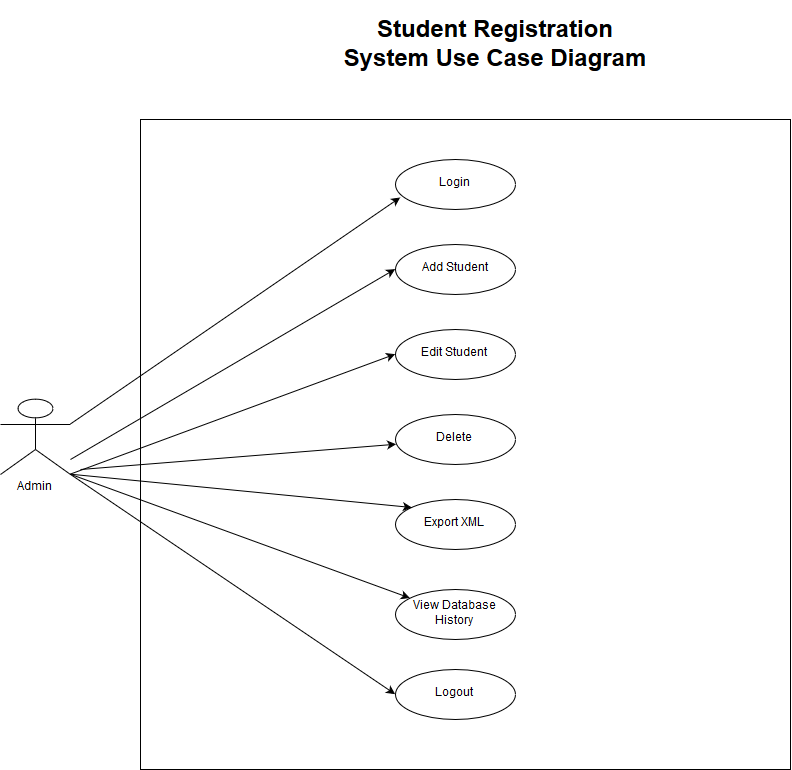

The diagram above was exported from draw.io. Its source (the exported page's mxGraphModel, read from the mxfile embedded in the PNG):
<mxGraphModel dx="1257" dy="737" grid="1" gridSize="10" guides="1" tooltips="1" connect="1" arrows="1" fold="1" page="1" pageScale="1" pageWidth="850" pageHeight="1100" math="0" shadow="0">
  <root>
    <mxCell id="0" />
    <mxCell id="1" parent="0" />
    <mxCell id="I6nwPEK39rSUFe8nbuzz-1" value="" style="whiteSpace=wrap;html=1;aspect=fixed;rounded=0;" vertex="1" parent="1">
      <mxGeometry x="170" y="190" width="650" height="650" as="geometry" />
    </mxCell>
    <object label="&lt;div&gt;Admin&lt;/div&gt;&lt;div&gt;&lt;br&gt;&lt;/div&gt;&lt;div&gt;&lt;br&gt;&lt;/div&gt;" id="I6nwPEK39rSUFe8nbuzz-2">
      <mxCell style="shape=umlActor;verticalLabelPosition=bottom;labelBackgroundColor=#ffffff;verticalAlign=top;html=1;outlineConnect=0;" vertex="1" parent="1">
        <mxGeometry x="30" y="470" width="70" height="75" as="geometry" />
      </mxCell>
    </object>
    <mxCell id="I6nwPEK39rSUFe8nbuzz-7" value="Login" style="ellipse;whiteSpace=wrap;html=1;" vertex="1" parent="1">
      <mxGeometry x="424.5" y="230" width="120" height="50" as="geometry" />
    </mxCell>
    <mxCell id="I6nwPEK39rSUFe8nbuzz-9" value="Add Student" style="ellipse;whiteSpace=wrap;html=1;" vertex="1" parent="1">
      <mxGeometry x="424.5" y="315" width="120" height="50" as="geometry" />
    </mxCell>
    <mxCell id="I6nwPEK39rSUFe8nbuzz-10" value="Edit Student" style="ellipse;whiteSpace=wrap;html=1;" vertex="1" parent="1">
      <mxGeometry x="424.5" y="400" width="120" height="50" as="geometry" />
    </mxCell>
    <mxCell id="I6nwPEK39rSUFe8nbuzz-11" value="Delete Student" style="ellipse;whiteSpace=wrap;html=1;" vertex="1" parent="1">
      <mxGeometry x="424.5" y="485" width="120" height="50" as="geometry" />
    </mxCell>
    <mxCell id="I6nwPEK39rSUFe8nbuzz-12" value="Export XML" style="ellipse;whiteSpace=wrap;html=1;" vertex="1" parent="1">
      <mxGeometry x="424.5" y="570" width="120" height="50" as="geometry" />
    </mxCell>
    <mxCell id="I6nwPEK39rSUFe8nbuzz-13" value="View Database History" style="ellipse;whiteSpace=wrap;html=1;" vertex="1" parent="1">
      <mxGeometry x="424.5" y="660" width="120" height="50" as="geometry" />
    </mxCell>
    <mxCell id="I6nwPEK39rSUFe8nbuzz-15" value="Logout" style="ellipse;whiteSpace=wrap;html=1;" vertex="1" parent="1">
      <mxGeometry x="424.5" y="740" width="120" height="50" as="geometry" />
    </mxCell>
    <mxCell id="I6nwPEK39rSUFe8nbuzz-24" value="" style="endArrow=classic;html=1;entryX=0.043;entryY=0.76;entryDx=0;entryDy=0;entryPerimeter=0;exitX=1;exitY=0.3333333333333333;exitDx=0;exitDy=0;exitPerimeter=0;" edge="1" parent="1" source="I6nwPEK39rSUFe8nbuzz-2" target="I6nwPEK39rSUFe8nbuzz-7">
      <mxGeometry width="50" height="50" relative="1" as="geometry">
        <mxPoint x="110" y="490" as="sourcePoint" />
        <mxPoint x="380" y="280" as="targetPoint" />
      </mxGeometry>
    </mxCell>
    <mxCell id="I6nwPEK39rSUFe8nbuzz-25" value="" style="endArrow=classic;html=1;entryX=0;entryY=0.5;entryDx=0;entryDy=0;" edge="1" parent="1" target="I6nwPEK39rSUFe8nbuzz-9">
      <mxGeometry width="50" height="50" relative="1" as="geometry">
        <mxPoint x="100" y="530" as="sourcePoint" />
        <mxPoint x="380" y="350" as="targetPoint" />
      </mxGeometry>
    </mxCell>
    <mxCell id="I6nwPEK39rSUFe8nbuzz-26" value="" style="endArrow=classic;html=1;entryX=0;entryY=0.5;entryDx=0;entryDy=0;exitX=1;exitY=1;exitDx=0;exitDy=0;exitPerimeter=0;" edge="1" parent="1" source="I6nwPEK39rSUFe8nbuzz-2" target="I6nwPEK39rSUFe8nbuzz-10">
      <mxGeometry width="50" height="50" relative="1" as="geometry">
        <mxPoint x="120" y="520" as="sourcePoint" />
        <mxPoint x="360" y="450" as="targetPoint" />
      </mxGeometry>
    </mxCell>
    <mxCell id="I6nwPEK39rSUFe8nbuzz-27" value="" style="endArrow=classic;html=1;" edge="1" parent="1" target="I6nwPEK39rSUFe8nbuzz-11">
      <mxGeometry width="50" height="50" relative="1" as="geometry">
        <mxPoint x="110" y="540" as="sourcePoint" />
        <mxPoint x="340" y="550" as="targetPoint" />
      </mxGeometry>
    </mxCell>
    <mxCell id="I6nwPEK39rSUFe8nbuzz-28" value="" style="endArrow=classic;html=1;entryX=0;entryY=0;entryDx=0;entryDy=0;exitX=1;exitY=1;exitDx=0;exitDy=0;exitPerimeter=0;" edge="1" parent="1" source="I6nwPEK39rSUFe8nbuzz-2" target="I6nwPEK39rSUFe8nbuzz-12">
      <mxGeometry width="50" height="50" relative="1" as="geometry">
        <mxPoint x="340" y="660" as="sourcePoint" />
        <mxPoint x="390" y="610" as="targetPoint" />
      </mxGeometry>
    </mxCell>
    <mxCell id="I6nwPEK39rSUFe8nbuzz-29" value="" style="endArrow=classic;html=1;exitX=1;exitY=1;exitDx=0;exitDy=0;exitPerimeter=0;" edge="1" parent="1" source="I6nwPEK39rSUFe8nbuzz-2" target="I6nwPEK39rSUFe8nbuzz-13">
      <mxGeometry width="50" height="50" relative="1" as="geometry">
        <mxPoint x="200" y="660" as="sourcePoint" />
        <mxPoint x="250" y="610" as="targetPoint" />
      </mxGeometry>
    </mxCell>
    <mxCell id="I6nwPEK39rSUFe8nbuzz-30" value="" style="endArrow=classic;html=1;entryX=0;entryY=0.5;entryDx=0;entryDy=0;exitX=1;exitY=1;exitDx=0;exitDy=0;exitPerimeter=0;" edge="1" parent="1" source="I6nwPEK39rSUFe8nbuzz-2" target="I6nwPEK39rSUFe8nbuzz-15">
      <mxGeometry width="50" height="50" relative="1" as="geometry">
        <mxPoint x="100" y="650" as="sourcePoint" />
        <mxPoint x="150" y="600" as="targetPoint" />
      </mxGeometry>
    </mxCell>
    <mxCell id="I6nwPEK39rSUFe8nbuzz-31" value="&lt;h1&gt;Student Registration System Use Case Diagram&lt;/h1&gt;" style="text;html=1;strokeColor=none;fillColor=none;align=center;verticalAlign=middle;whiteSpace=wrap;rounded=0;" vertex="1" parent="1">
      <mxGeometry x="360" y="90" width="330" height="50" as="geometry" />
    </mxCell>
  </root>
</mxGraphModel>